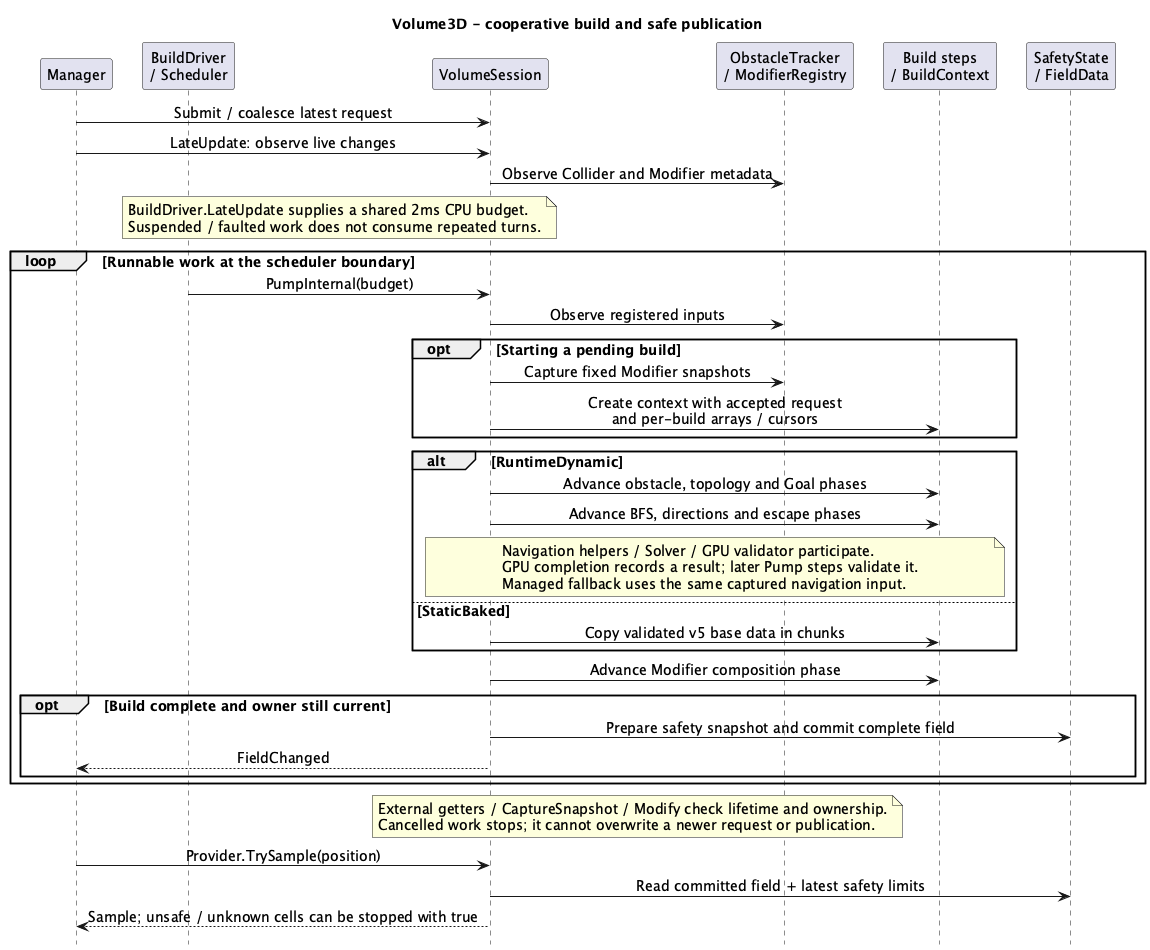

The diagram above was rendered by PlantUML. Its source (embedded in the PNG):
@startuml flowfield-volume
skinparam shadowing false
skinparam defaultFontName SansSerif
skinparam defaultFontSize 14
skinparam sequenceMessageAlign center
skinparam ParticipantPadding 10
skinparam BoxPadding 6
hide footbox
title Volume3D - cooperative build and safe publication

participant "Manager" as M
participant "BuildDriver\n/ Scheduler" as Q
participant "VolumeSession" as S
participant "ObstacleTracker\n/ ModifierRegistry" as O
participant "Build steps\n/ BuildContext" as B
participant "SafetyState\n/ FieldData" as P

M -> S : Submit / coalesce latest request
M -> S : LateUpdate: observe live changes
S -> O : Observe Collider and Modifier metadata
note over Q,S : BuildDriver.LateUpdate supplies a shared 2ms CPU budget.\nSuspended / faulted work does not consume repeated turns.
loop Runnable work at the scheduler boundary
  Q -> S : PumpInternal(budget)
  S -> O : Observe registered inputs
  opt Starting a pending build
    S -> O : Capture fixed Modifier snapshots
    S -> B : Create context with accepted request\nand per-build arrays / cursors
  end
  alt RuntimeDynamic
    S -> B : Advance obstacle, topology and Goal phases
    S -> B : Advance BFS, directions and escape phases
    note over S,B : Navigation helpers / Solver / GPU validator participate.\nGPU completion records a result; later Pump steps validate it.\nManaged fallback uses the same captured navigation input.
  else StaticBaked
    S -> B : Copy validated v5 base data in chunks
  end
  S -> B : Advance Modifier composition phase
  opt Build complete and owner still current
    S -> P : Prepare safety snapshot and commit complete field
    S --> M : FieldChanged
  end
end
note over S,O : External getters / CaptureSnapshot / Modify check lifetime and ownership.\nCancelled work stops; it cannot overwrite a newer request or publication.
M -> S : Provider.TrySample(position)
S -> P : Read committed field + latest safety limits
S --> M : Sample; unsafe / unknown cells can be stopped with true
@enduml